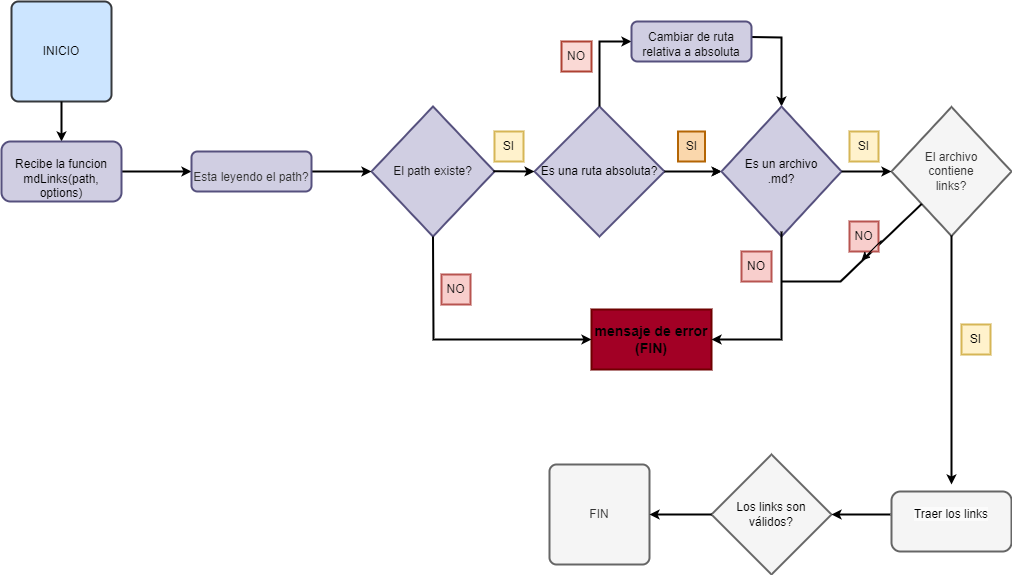

The diagram above was exported from draw.io. Its source (the exported page's mxGraphModel, read from the mxfile embedded in the PNG):
<mxGraphModel dx="986" dy="311" grid="1" gridSize="10" guides="1" tooltips="1" connect="1" arrows="1" fold="1" page="1" pageScale="1" pageWidth="827" pageHeight="1169" math="0" shadow="0">
  <root>
    <mxCell id="WIyWlLk6GJQsqaUBKTNV-0" />
    <mxCell id="WIyWlLk6GJQsqaUBKTNV-1" parent="WIyWlLk6GJQsqaUBKTNV-0" />
    <mxCell id="TBOGh352oyX1296FKRRM-0" value="&lt;font color=&quot;#000000&quot;&gt;INICIO&lt;/font&gt;" style="rounded=1;whiteSpace=wrap;html=1;absoluteArcSize=1;arcSize=14;strokeWidth=2;fillColor=#cce5ff;strokeColor=#36393d;" parent="WIyWlLk6GJQsqaUBKTNV-1" vertex="1">
      <mxGeometry x="70" y="110" width="100" height="100" as="geometry" />
    </mxCell>
    <mxCell id="1" value="" style="edgeStyle=none;html=1;fontColor=#080808;" parent="WIyWlLk6GJQsqaUBKTNV-1" source="TBOGh352oyX1296FKRRM-2" target="TBOGh352oyX1296FKRRM-12" edge="1">
      <mxGeometry relative="1" as="geometry" />
    </mxCell>
    <mxCell id="TBOGh352oyX1296FKRRM-2" value="&lt;div&gt;&lt;font color=&quot;#000000&quot;&gt;Es una ruta absoluta?&lt;/font&gt;&lt;/div&gt;" style="strokeWidth=2;html=1;shape=mxgraph.flowchart.decision;whiteSpace=wrap;fillColor=#d0cee2;strokeColor=#56517e;" parent="WIyWlLk6GJQsqaUBKTNV-1" vertex="1">
      <mxGeometry x="593" y="215" width="130" height="130" as="geometry" />
    </mxCell>
    <mxCell id="TBOGh352oyX1296FKRRM-3" value="&lt;div&gt;&lt;font color=&quot;#151414&quot;&gt;El path existe?&lt;/font&gt;&lt;/div&gt;" style="strokeWidth=2;html=1;shape=mxgraph.flowchart.decision;whiteSpace=wrap;fillColor=#d0cee2;strokeColor=#56517e;" parent="WIyWlLk6GJQsqaUBKTNV-1" vertex="1">
      <mxGeometry x="430" y="215" width="123" height="130" as="geometry" />
    </mxCell>
    <mxCell id="TBOGh352oyX1296FKRRM-4" value="FIN" style="rounded=1;whiteSpace=wrap;html=1;absoluteArcSize=1;arcSize=14;strokeWidth=2;fillColor=#f5f5f5;fontColor=#333333;strokeColor=#666666;" parent="WIyWlLk6GJQsqaUBKTNV-1" vertex="1">
      <mxGeometry x="608" y="573" width="100" height="100" as="geometry" />
    </mxCell>
    <mxCell id="TBOGh352oyX1296FKRRM-5" value="&lt;font color=&quot;#0f0f0f&quot;&gt;NO&lt;/font&gt;" style="text;strokeColor=#ae4132;align=center;fillColor=#fad9d5;html=1;verticalAlign=middle;whiteSpace=wrap;rounded=0;strokeWidth=2;" parent="WIyWlLk6GJQsqaUBKTNV-1" vertex="1">
      <mxGeometry x="620" y="150" width="30" height="30" as="geometry" />
    </mxCell>
    <mxCell id="TBOGh352oyX1296FKRRM-6" value="" style="endArrow=classic;html=1;rounded=0;strokeWidth=2;endSize=4;exitX=1;exitY=0.5;exitDx=0;exitDy=0;exitPerimeter=0;" parent="WIyWlLk6GJQsqaUBKTNV-1" source="TBOGh352oyX1296FKRRM-2" edge="1">
      <mxGeometry width="50" height="50" relative="1" as="geometry">
        <mxPoint x="699" y="278.8299999999999" as="sourcePoint" />
        <mxPoint x="780" y="280" as="targetPoint" />
      </mxGeometry>
    </mxCell>
    <mxCell id="TBOGh352oyX1296FKRRM-7" value="&lt;font color=&quot;#0d0d0d&quot;&gt;SI&lt;/font&gt;" style="text;strokeColor=#b46504;align=center;fillColor=#fad7ac;html=1;verticalAlign=middle;whiteSpace=wrap;rounded=0;strokeWidth=2;" parent="WIyWlLk6GJQsqaUBKTNV-1" vertex="1">
      <mxGeometry x="736.5" y="240" width="27" height="30" as="geometry" />
    </mxCell>
    <mxCell id="TBOGh352oyX1296FKRRM-8" value="" style="endArrow=classic;html=1;rounded=0;strokeWidth=2;endSize=4;exitX=0.5;exitY=0;exitDx=0;exitDy=0;exitPerimeter=0;entryX=0;entryY=0.5;entryDx=0;entryDy=0;" parent="WIyWlLk6GJQsqaUBKTNV-1" source="TBOGh352oyX1296FKRRM-2" target="TBOGh352oyX1296FKRRM-37" edge="1">
      <mxGeometry width="50" height="50" relative="1" as="geometry">
        <mxPoint x="639" y="189.75" as="sourcePoint" />
        <mxPoint x="690" y="140" as="targetPoint" />
        <Array as="points">
          <mxPoint x="658" y="150" />
        </Array>
      </mxGeometry>
    </mxCell>
    <mxCell id="TBOGh352oyX1296FKRRM-9" value="" style="endArrow=classic;html=1;rounded=0;strokeWidth=2;endSize=4;entryX=0.5;entryY=0;entryDx=0;entryDy=0;exitX=0.993;exitY=0.39;exitDx=0;exitDy=0;exitPerimeter=0;entryPerimeter=0;" parent="WIyWlLk6GJQsqaUBKTNV-1" source="TBOGh352oyX1296FKRRM-37" target="TBOGh352oyX1296FKRRM-12" edge="1">
      <mxGeometry width="50" height="50" relative="1" as="geometry">
        <mxPoint x="827.4000000000001" y="138.38" as="sourcePoint" />
        <mxPoint x="850" y="241" as="targetPoint" />
        <Array as="points">
          <mxPoint x="840" y="146" />
        </Array>
      </mxGeometry>
    </mxCell>
    <mxCell id="TBOGh352oyX1296FKRRM-12" value="&lt;div&gt;&lt;font color=&quot;#000000&quot;&gt;Es un archivo&lt;/font&gt;&lt;/div&gt;&lt;div&gt;&lt;font color=&quot;#000000&quot;&gt;.md?&lt;/font&gt;&lt;br&gt;&lt;/div&gt;" style="strokeWidth=2;html=1;shape=mxgraph.flowchart.decision;whiteSpace=wrap;fillColor=#d0cee2;strokeColor=#56517e;" parent="WIyWlLk6GJQsqaUBKTNV-1" vertex="1">
      <mxGeometry x="780" y="215" width="120" height="130" as="geometry" />
    </mxCell>
    <mxCell id="TBOGh352oyX1296FKRRM-13" value="&lt;div&gt;El archivo&lt;/div&gt;&lt;div&gt;contiene&lt;/div&gt;&lt;div&gt;links?&lt;br&gt;&lt;/div&gt;" style="strokeWidth=2;html=1;shape=mxgraph.flowchart.decision;whiteSpace=wrap;fillColor=#f5f5f5;fontColor=#333333;strokeColor=#666666;" parent="WIyWlLk6GJQsqaUBKTNV-1" vertex="1">
      <mxGeometry x="950" y="215.5" width="120" height="129" as="geometry" />
    </mxCell>
    <mxCell id="TBOGh352oyX1296FKRRM-14" value="&lt;div style=&quot;font-size: 14px;&quot;&gt;&lt;font style=&quot;font-size: 14px;&quot; color=&quot;#000000&quot;&gt;&lt;b style=&quot;&quot;&gt;mensaje de error&lt;/b&gt;&lt;/font&gt;&lt;/div&gt;&lt;div style=&quot;font-size: 14px;&quot;&gt;&lt;font style=&quot;font-size: 14px;&quot; color=&quot;#000000&quot;&gt;&lt;b style=&quot;&quot;&gt;(FIN)&lt;/b&gt;&lt;/font&gt;&lt;br&gt;&lt;/div&gt;" style="rounded=0;whiteSpace=wrap;html=1;strokeColor=#6F0000;strokeWidth=2;fillColor=#a20025;fontColor=#ffffff;" parent="WIyWlLk6GJQsqaUBKTNV-1" vertex="1">
      <mxGeometry x="650" y="418" width="120" height="60" as="geometry" />
    </mxCell>
    <mxCell id="TBOGh352oyX1296FKRRM-16" value="&lt;div&gt;&lt;font color=&quot;#000000&quot;&gt;Los links son&lt;br&gt;&lt;/font&gt;&lt;/div&gt;&lt;div&gt;&lt;font color=&quot;#000000&quot;&gt;válidos?&lt;/font&gt;&lt;/div&gt;" style="strokeWidth=2;html=1;shape=mxgraph.flowchart.decision;whiteSpace=wrap;fillColor=#f5f5f5;fontColor=#333333;strokeColor=#666666;" parent="WIyWlLk6GJQsqaUBKTNV-1" vertex="1">
      <mxGeometry x="770" y="563" width="120" height="120" as="geometry" />
    </mxCell>
    <mxCell id="TBOGh352oyX1296FKRRM-17" value="" style="endArrow=classic;html=1;rounded=0;strokeWidth=2;endSize=4;entryX=0;entryY=0.5;entryDx=0;entryDy=0;exitX=0.99;exitY=0.498;exitDx=0;exitDy=0;exitPerimeter=0;entryPerimeter=0;" parent="WIyWlLk6GJQsqaUBKTNV-1" source="TBOGh352oyX1296FKRRM-3" target="TBOGh352oyX1296FKRRM-2" edge="1">
      <mxGeometry width="50" height="50" relative="1" as="geometry">
        <mxPoint x="563" y="279.75" as="sourcePoint" />
        <mxPoint x="615.72" y="279.9100000000001" as="targetPoint" />
      </mxGeometry>
    </mxCell>
    <mxCell id="TBOGh352oyX1296FKRRM-18" value="" style="endArrow=classic;html=1;rounded=0;strokeWidth=2;endSize=4;exitX=1;exitY=0.5;exitDx=0;exitDy=0;" parent="WIyWlLk6GJQsqaUBKTNV-1" source="TBOGh352oyX1296FKRRM-36" edge="1">
      <mxGeometry width="50" height="50" relative="1" as="geometry">
        <mxPoint x="379.76" y="276.45500000000004" as="sourcePoint" />
        <mxPoint x="430" y="280" as="targetPoint" />
      </mxGeometry>
    </mxCell>
    <mxCell id="TBOGh352oyX1296FKRRM-19" value="" style="endArrow=classic;html=1;rounded=0;strokeWidth=2;endSize=4;exitX=1;exitY=0.5;exitDx=0;exitDy=0;" parent="WIyWlLk6GJQsqaUBKTNV-1" edge="1">
      <mxGeometry width="50" height="50" relative="1" as="geometry">
        <mxPoint x="180" y="280" as="sourcePoint" />
        <mxPoint x="250" y="280" as="targetPoint" />
      </mxGeometry>
    </mxCell>
    <mxCell id="TBOGh352oyX1296FKRRM-20" value="" style="endArrow=classic;html=1;rounded=0;strokeWidth=2;endSize=4;entryX=0.5;entryY=0;entryDx=0;entryDy=0;exitX=0.5;exitY=1;exitDx=0;exitDy=0;" parent="WIyWlLk6GJQsqaUBKTNV-1" source="TBOGh352oyX1296FKRRM-0" edge="1">
      <mxGeometry width="50" height="50" relative="1" as="geometry">
        <mxPoint x="79.99999999999994" y="230" as="sourcePoint" />
        <mxPoint x="120" y="250" as="targetPoint" />
      </mxGeometry>
    </mxCell>
    <mxCell id="TBOGh352oyX1296FKRRM-21" value="" style="endArrow=classic;html=1;rounded=0;strokeWidth=2;endSize=4;exitX=1;exitY=0.5;exitDx=0;exitDy=0;exitPerimeter=0;" parent="WIyWlLk6GJQsqaUBKTNV-1" source="TBOGh352oyX1296FKRRM-12" edge="1">
      <mxGeometry width="50" height="50" relative="1" as="geometry">
        <mxPoint x="848.36" y="338.8" as="sourcePoint" />
        <mxPoint x="950" y="280" as="targetPoint" />
      </mxGeometry>
    </mxCell>
    <mxCell id="TBOGh352oyX1296FKRRM-22" value="" style="endArrow=classic;html=1;rounded=0;strokeWidth=2;endSize=4;entryX=0.5;entryY=0;entryDx=0;entryDy=0;exitX=0.5;exitY=0.996;exitDx=0;exitDy=0;exitPerimeter=0;" parent="WIyWlLk6GJQsqaUBKTNV-1" source="TBOGh352oyX1296FKRRM-13" edge="1">
      <mxGeometry width="50" height="50" relative="1" as="geometry">
        <mxPoint x="847.6599999999999" y="489" as="sourcePoint" />
        <mxPoint x="1010" y="593" as="targetPoint" />
      </mxGeometry>
    </mxCell>
    <mxCell id="TBOGh352oyX1296FKRRM-23" value="" style="endArrow=classic;html=1;rounded=0;strokeWidth=2;endSize=4;entryX=1;entryY=0.5;entryDx=0;entryDy=0;entryPerimeter=0;" parent="WIyWlLk6GJQsqaUBKTNV-1" target="TBOGh352oyX1296FKRRM-16" edge="1">
      <mxGeometry width="50" height="50" relative="1" as="geometry">
        <mxPoint x="949" y="623" as="sourcePoint" />
        <mxPoint x="921.6599999999999" y="653" as="targetPoint" />
      </mxGeometry>
    </mxCell>
    <mxCell id="TBOGh352oyX1296FKRRM-24" value="" style="endArrow=classic;html=1;rounded=0;strokeWidth=2;endSize=4;exitX=0;exitY=0.5;exitDx=0;exitDy=0;exitPerimeter=0;" parent="WIyWlLk6GJQsqaUBKTNV-1" source="TBOGh352oyX1296FKRRM-16" target="TBOGh352oyX1296FKRRM-4" edge="1">
      <mxGeometry width="50" height="50" relative="1" as="geometry">
        <mxPoint x="779" y="622.83" as="sourcePoint" />
        <mxPoint x="709" y="623" as="targetPoint" />
      </mxGeometry>
    </mxCell>
    <mxCell id="TBOGh352oyX1296FKRRM-25" value="&lt;font color=&quot;#080808&quot;&gt;SI&lt;/font&gt;" style="text;strokeColor=#d6b656;align=center;fillColor=#fff2cc;html=1;verticalAlign=middle;whiteSpace=wrap;rounded=0;strokeWidth=2;" parent="WIyWlLk6GJQsqaUBKTNV-1" vertex="1">
      <mxGeometry x="553" y="240" width="29" height="30" as="geometry" />
    </mxCell>
    <mxCell id="TBOGh352oyX1296FKRRM-26" value="" style="endArrow=classic;html=1;rounded=0;strokeWidth=2;endSize=4;exitX=0.5;exitY=1;exitDx=0;exitDy=0;exitPerimeter=0;entryX=0;entryY=0.5;entryDx=0;entryDy=0;" parent="WIyWlLk6GJQsqaUBKTNV-1" source="TBOGh352oyX1296FKRRM-3" target="TBOGh352oyX1296FKRRM-14" edge="1">
      <mxGeometry width="50" height="50" relative="1" as="geometry">
        <mxPoint x="510" y="430" as="sourcePoint" />
        <mxPoint x="542" y="351" as="targetPoint" />
        <Array as="points">
          <mxPoint x="492" y="448" />
        </Array>
      </mxGeometry>
    </mxCell>
    <mxCell id="TBOGh352oyX1296FKRRM-27" value="&lt;font color=&quot;#0d0d0d&quot;&gt;NO&lt;/font&gt;" style="text;strokeColor=#b85450;align=center;fillColor=#f8cecc;html=1;verticalAlign=middle;whiteSpace=wrap;rounded=0;strokeWidth=2;" parent="WIyWlLk6GJQsqaUBKTNV-1" vertex="1">
      <mxGeometry x="500" y="383" width="29" height="30" as="geometry" />
    </mxCell>
    <mxCell id="TBOGh352oyX1296FKRRM-28" value="&lt;font color=&quot;#000000&quot;&gt;NO&lt;/font&gt;" style="text;strokeColor=#b85450;align=center;fillColor=#f8cecc;html=1;verticalAlign=middle;whiteSpace=wrap;rounded=0;strokeWidth=2;" parent="WIyWlLk6GJQsqaUBKTNV-1" vertex="1">
      <mxGeometry x="800" y="360" width="30" height="30" as="geometry" />
    </mxCell>
    <mxCell id="TBOGh352oyX1296FKRRM-29" value="&lt;font color=&quot;#000000&quot;&gt;SI&lt;/font&gt;" style="text;strokeColor=#d6b656;align=center;fillColor=#fff2cc;html=1;verticalAlign=middle;whiteSpace=wrap;rounded=0;strokeWidth=2;" parent="WIyWlLk6GJQsqaUBKTNV-1" vertex="1">
      <mxGeometry x="1020" y="433" width="29" height="30" as="geometry" />
    </mxCell>
    <mxCell id="TBOGh352oyX1296FKRRM-30" value="" style="endArrow=none;html=1;rounded=0;strokeWidth=2;endSize=6;entryX=0.252;entryY=0.751;entryDx=0;entryDy=0;entryPerimeter=0;" parent="WIyWlLk6GJQsqaUBKTNV-1" target="TBOGh352oyX1296FKRRM-13" edge="1">
      <mxGeometry width="50" height="50" relative="1" as="geometry">
        <mxPoint x="840" y="390" as="sourcePoint" />
        <mxPoint x="979" y="310" as="targetPoint" />
        <Array as="points">
          <mxPoint x="899" y="390" />
        </Array>
      </mxGeometry>
    </mxCell>
    <mxCell id="TBOGh352oyX1296FKRRM-31" value="&lt;font color=&quot;#0d0d0d&quot;&gt;NO&lt;/font&gt;" style="text;strokeColor=#b85450;align=center;fillColor=#f8cecc;html=1;verticalAlign=middle;whiteSpace=wrap;rounded=0;strokeWidth=2;" parent="WIyWlLk6GJQsqaUBKTNV-1" vertex="1">
      <mxGeometry x="908" y="330" width="29" height="30" as="geometry" />
    </mxCell>
    <mxCell id="TBOGh352oyX1296FKRRM-32" value="" style="endArrow=classic;html=1;rounded=0;strokeWidth=1;endSize=6;" parent="WIyWlLk6GJQsqaUBKTNV-1" edge="1">
      <mxGeometry width="50" height="50" relative="1" as="geometry">
        <mxPoint x="940" y="349" as="sourcePoint" />
        <mxPoint x="920" y="369" as="targetPoint" />
      </mxGeometry>
    </mxCell>
    <mxCell id="TBOGh352oyX1296FKRRM-33" value="&lt;font color=&quot;#0d0d0d&quot;&gt;SI&lt;/font&gt;" style="text;strokeColor=#d6b656;align=center;fillColor=#fff2cc;html=1;verticalAlign=middle;whiteSpace=wrap;rounded=0;strokeWidth=2;" parent="WIyWlLk6GJQsqaUBKTNV-1" vertex="1">
      <mxGeometry x="908" y="240" width="29" height="30" as="geometry" />
    </mxCell>
    <mxCell id="TBOGh352oyX1296FKRRM-34" value="" style="endArrow=classic;html=1;rounded=0;strokeWidth=2;endSize=4;" parent="WIyWlLk6GJQsqaUBKTNV-1" edge="1">
      <mxGeometry width="50" height="50" relative="1" as="geometry">
        <mxPoint x="840" y="340" as="sourcePoint" />
        <mxPoint x="770" y="448" as="targetPoint" />
        <Array as="points">
          <mxPoint x="840" y="448" />
        </Array>
      </mxGeometry>
    </mxCell>
    <mxCell id="TBOGh352oyX1296FKRRM-35" value="&lt;br&gt;&lt;span style=&quot;color: rgb(0, 0, 0); font-family: Helvetica; font-size: 12px; font-style: normal; font-variant-ligatures: normal; font-variant-caps: normal; font-weight: 400; letter-spacing: normal; orphans: 2; text-indent: 0px; text-transform: none; widows: 2; word-spacing: 0px; -webkit-text-stroke-width: 0px; text-decoration-thickness: initial; text-decoration-style: initial; text-decoration-color: initial; float: none; display: inline !important;&quot;&gt;Recibe la funcion mdLinks(path, options)&lt;/span&gt;&lt;br&gt;" style="rounded=1;whiteSpace=wrap;html=1;fillColor=#d0cee2;strokeColor=#56517e;strokeWidth=2;align=center;labelBackgroundColor=none;" parent="WIyWlLk6GJQsqaUBKTNV-1" vertex="1">
      <mxGeometry x="60" y="250" width="120" height="60" as="geometry" />
    </mxCell>
    <mxCell id="TBOGh352oyX1296FKRRM-36" value="&lt;p style=&quot;line-height: 90%;&quot;&gt;&lt;br&gt;&lt;span style=&quot;color: rgb(51, 51, 51); font-family: Helvetica; font-size: 12px; font-style: normal; font-variant-ligatures: normal; font-variant-caps: normal; font-weight: 400; letter-spacing: normal; orphans: 2; text-indent: 0px; text-transform: none; widows: 2; word-spacing: 0px; -webkit-text-stroke-width: 0px; text-decoration-thickness: initial; text-decoration-style: initial; text-decoration-color: initial; float: none; display: inline !important;&quot;&gt;Esta leyendo el path?&lt;/span&gt;&lt;br&gt;&lt;/p&gt;" style="rounded=1;whiteSpace=wrap;html=1;strokeColor=#56517e;strokeWidth=2;align=center;fillColor=#d0cee2;labelBackgroundColor=none;" parent="WIyWlLk6GJQsqaUBKTNV-1" vertex="1">
      <mxGeometry x="250" y="260" width="120" height="40" as="geometry" />
    </mxCell>
    <mxCell id="TBOGh352oyX1296FKRRM-37" value="&lt;div style=&quot;&quot;&gt;&lt;font color=&quot;#080808&quot;&gt;&lt;br&gt;&lt;/font&gt;&lt;/div&gt;&lt;font color=&quot;#080808&quot;&gt;&lt;div style=&quot;&quot;&gt;&lt;span style=&quot;background-color: initial;&quot;&gt;Cambiar de ruta relativa a absoluta&lt;/span&gt;&lt;/div&gt;&lt;/font&gt;" style="rounded=1;whiteSpace=wrap;html=1;strokeColor=#56517e;strokeWidth=2;fillColor=#d0cee2;labelBackgroundColor=none;align=center;verticalAlign=bottom;" parent="WIyWlLk6GJQsqaUBKTNV-1" vertex="1">
      <mxGeometry x="690" y="130" width="120" height="40" as="geometry" />
    </mxCell>
    <mxCell id="TBOGh352oyX1296FKRRM-41" value="&#10;&lt;span style=&quot;color: rgb(0, 0, 0); font-family: Helvetica; font-size: 12px; font-style: normal; font-variant-ligatures: normal; font-variant-caps: normal; font-weight: 400; letter-spacing: normal; orphans: 2; text-align: center; text-indent: 0px; text-transform: none; widows: 2; word-spacing: 0px; -webkit-text-stroke-width: 0px; background-color: rgb(251, 251, 251); text-decoration-thickness: initial; text-decoration-style: initial; text-decoration-color: initial; float: none; display: inline !important;&quot;&gt;Traer los links&lt;/span&gt;&#10;&#10;" style="rounded=1;whiteSpace=wrap;html=1;strokeColor=#666666;strokeWidth=2;fillColor=#f5f5f5;fontColor=#333333;" parent="WIyWlLk6GJQsqaUBKTNV-1" vertex="1">
      <mxGeometry x="950" y="600" width="120" height="60" as="geometry" />
    </mxCell>
  </root>
</mxGraphModel>